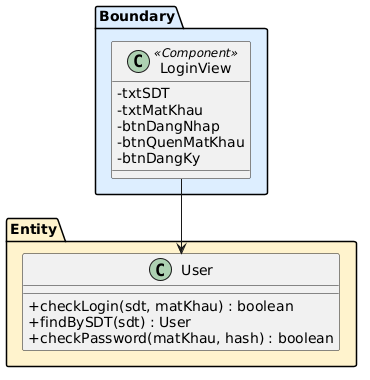

The diagram above was rendered by PlantUML. Its source (embedded in the PNG):
@startuml
skinparam classAttributeIconSize 0

package "Boundary" #DDEEFF {
  class LoginView <<Component>> {
    -txtSDT
    -txtMatKhau
    -btnDangNhap
    -btnQuenMatKhau
    -btnDangKy
  }
}

package "Entity" #FFF3CD {
  class User {
    +checkLogin(sdt, matKhau) : boolean
    +findBySDT(sdt) : User
    +checkPassword(matKhau, hash) : boolean
  }
}

LoginView --> User
@enduml